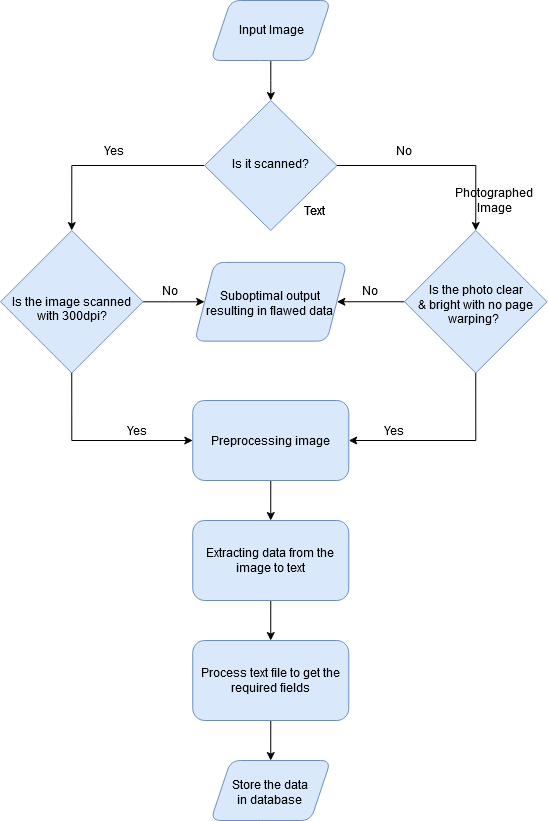

The diagram above was exported from draw.io. Its source (the exported page's mxGraphModel, read from the mxfile embedded in the PNG):
<mxGraphModel dx="868" dy="489" grid="1" gridSize="10" guides="1" tooltips="1" connect="1" arrows="1" fold="1" page="1" pageScale="1" pageWidth="827" pageHeight="1169" math="0" shadow="0">
  <root>
    <mxCell id="WIyWlLk6GJQsqaUBKTNV-0" />
    <mxCell id="WIyWlLk6GJQsqaUBKTNV-1" parent="WIyWlLk6GJQsqaUBKTNV-0" />
    <mxCell id="madsNF5-9-t_qONxIqkp-28" style="edgeStyle=orthogonalEdgeStyle;rounded=0;orthogonalLoop=1;jettySize=auto;html=1;exitX=0.5;exitY=1;exitDx=0;exitDy=0;entryX=1;entryY=0.5;entryDx=0;entryDy=0;" edge="1" parent="WIyWlLk6GJQsqaUBKTNV-1" source="madsNF5-9-t_qONxIqkp-3" target="madsNF5-9-t_qONxIqkp-21">
      <mxGeometry relative="1" as="geometry" />
    </mxCell>
    <mxCell id="madsNF5-9-t_qONxIqkp-36" style="edgeStyle=orthogonalEdgeStyle;rounded=0;orthogonalLoop=1;jettySize=auto;html=1;exitX=0;exitY=0.5;exitDx=0;exitDy=0;entryX=1;entryY=0.5;entryDx=0;entryDy=0;" edge="1" parent="WIyWlLk6GJQsqaUBKTNV-1" source="madsNF5-9-t_qONxIqkp-3" target="madsNF5-9-t_qONxIqkp-35">
      <mxGeometry relative="1" as="geometry" />
    </mxCell>
    <mxCell id="madsNF5-9-t_qONxIqkp-3" value="Is the photo clear&lt;div&gt;&amp;amp; bright with no page warping?&amp;nbsp; &lt;br&gt;&lt;/div&gt;" style="rhombus;whiteSpace=wrap;shadow=0;fontFamily=Helvetica;fontSize=12;align=center;strokeWidth=1;spacing=6;spacingTop=6;verticalAlign=middle;textDirection=ltr;html=1;horizontal=1;fillColor=#dae8fc;strokeColor=#6c8ebf;labelPosition=center;verticalLabelPosition=middle;" vertex="1" parent="WIyWlLk6GJQsqaUBKTNV-1">
      <mxGeometry x="414" y="290" width="142.5" height="142.5" as="geometry" />
    </mxCell>
    <mxCell id="madsNF5-9-t_qONxIqkp-12" style="edgeStyle=orthogonalEdgeStyle;rounded=0;orthogonalLoop=1;jettySize=auto;html=1;entryX=0.5;entryY=0;entryDx=0;entryDy=0;" edge="1" parent="WIyWlLk6GJQsqaUBKTNV-1" source="madsNF5-9-t_qONxIqkp-9" target="madsNF5-9-t_qONxIqkp-10">
      <mxGeometry relative="1" as="geometry" />
    </mxCell>
    <mxCell id="madsNF5-9-t_qONxIqkp-13" style="edgeStyle=orthogonalEdgeStyle;rounded=0;orthogonalLoop=1;jettySize=auto;html=1;exitX=1;exitY=0.5;exitDx=0;exitDy=0;entryX=0.5;entryY=0;entryDx=0;entryDy=0;" edge="1" parent="WIyWlLk6GJQsqaUBKTNV-1" source="madsNF5-9-t_qONxIqkp-9" target="madsNF5-9-t_qONxIqkp-3">
      <mxGeometry relative="1" as="geometry" />
    </mxCell>
    <mxCell id="madsNF5-9-t_qONxIqkp-9" value="&lt;br/&gt;&lt;br/&gt;&lt;p class=&quot;MsoNormal&quot; style=&quot;text-align: center&quot; align=&quot;center&quot;&gt;&lt;span lang=&quot;EN-IN&quot;&gt;Is it scanned?&lt;/span&gt;&lt;/p&gt;&lt;br/&gt;&lt;br/&gt;" style="rhombus;whiteSpace=wrap;html=1;shadow=0;fontFamily=Helvetica;fontSize=12;align=center;strokeWidth=1;spacing=6;spacingTop=-4;fillColor=#dae8fc;strokeColor=#6c8ebf;" vertex="1" parent="WIyWlLk6GJQsqaUBKTNV-1">
      <mxGeometry x="214" y="160" width="132.5" height="130" as="geometry" />
    </mxCell>
    <mxCell id="madsNF5-9-t_qONxIqkp-27" style="edgeStyle=orthogonalEdgeStyle;rounded=0;orthogonalLoop=1;jettySize=auto;html=1;exitX=0.5;exitY=1;exitDx=0;exitDy=0;entryX=0;entryY=0.5;entryDx=0;entryDy=0;" edge="1" parent="WIyWlLk6GJQsqaUBKTNV-1" source="madsNF5-9-t_qONxIqkp-10" target="madsNF5-9-t_qONxIqkp-21">
      <mxGeometry relative="1" as="geometry" />
    </mxCell>
    <mxCell id="madsNF5-9-t_qONxIqkp-37" style="edgeStyle=orthogonalEdgeStyle;rounded=0;orthogonalLoop=1;jettySize=auto;html=1;" edge="1" parent="WIyWlLk6GJQsqaUBKTNV-1" source="madsNF5-9-t_qONxIqkp-10" target="madsNF5-9-t_qONxIqkp-35">
      <mxGeometry relative="1" as="geometry" />
    </mxCell>
    <mxCell id="madsNF5-9-t_qONxIqkp-10" value="&lt;div&gt;&lt;span&gt;&lt;br&gt;&lt;/span&gt;&lt;/div&gt;&lt;div&gt;&lt;span&gt;Is the image scanned&lt;/span&gt;&lt;span&gt; with 300dpi? &lt;/span&gt;&lt;/div&gt;" style="rhombus;whiteSpace=wrap;shadow=0;fontFamily=Helvetica;fontSize=12;align=center;strokeWidth=1;spacing=6;spacingTop=-1;verticalAlign=middle;textDirection=ltr;html=1;horizontal=1;fillColor=#dae8fc;strokeColor=#6c8ebf;labelPosition=center;verticalLabelPosition=middle;" vertex="1" parent="WIyWlLk6GJQsqaUBKTNV-1">
      <mxGeometry x="10" y="290" width="142.5" height="142.5" as="geometry" />
    </mxCell>
    <mxCell id="madsNF5-9-t_qONxIqkp-14" value="Photographed Image" style="text;html=1;strokeColor=none;fillColor=none;align=center;verticalAlign=middle;whiteSpace=wrap;rounded=0;" vertex="1" parent="WIyWlLk6GJQsqaUBKTNV-1">
      <mxGeometry x="484" y="250" width="40" height="20" as="geometry" />
    </mxCell>
    <mxCell id="madsNF5-9-t_qONxIqkp-16" value="No" style="text;html=1;strokeColor=none;fillColor=none;align=center;verticalAlign=middle;whiteSpace=wrap;rounded=0;" vertex="1" parent="WIyWlLk6GJQsqaUBKTNV-1">
      <mxGeometry x="394" y="200" width="40" height="20" as="geometry" />
    </mxCell>
    <mxCell id="madsNF5-9-t_qONxIqkp-17" value="Text" style="text;html=1;strokeColor=none;fillColor=none;align=center;verticalAlign=middle;whiteSpace=wrap;rounded=0;" vertex="1" parent="WIyWlLk6GJQsqaUBKTNV-1">
      <mxGeometry x="304" y="260" width="40" height="20" as="geometry" />
    </mxCell>
    <mxCell id="madsNF5-9-t_qONxIqkp-18" value="Text" style="text;html=1;strokeColor=none;fillColor=none;align=center;verticalAlign=middle;whiteSpace=wrap;rounded=0;" vertex="1" parent="WIyWlLk6GJQsqaUBKTNV-1">
      <mxGeometry x="304" y="260" width="40" height="20" as="geometry" />
    </mxCell>
    <mxCell id="madsNF5-9-t_qONxIqkp-19" value="Yes" style="text;html=1;strokeColor=none;fillColor=none;align=center;verticalAlign=middle;whiteSpace=wrap;rounded=0;" vertex="1" parent="WIyWlLk6GJQsqaUBKTNV-1">
      <mxGeometry x="104" y="200" width="40" height="20" as="geometry" />
    </mxCell>
    <mxCell id="madsNF5-9-t_qONxIqkp-24" value="" style="edgeStyle=orthogonalEdgeStyle;rounded=0;orthogonalLoop=1;jettySize=auto;html=1;" edge="1" parent="WIyWlLk6GJQsqaUBKTNV-1" source="madsNF5-9-t_qONxIqkp-21" target="madsNF5-9-t_qONxIqkp-22">
      <mxGeometry relative="1" as="geometry" />
    </mxCell>
    <mxCell id="madsNF5-9-t_qONxIqkp-21" value="Preprocessing image" style="rounded=1;whiteSpace=wrap;html=1;align=center;fillColor=#dae8fc;strokeColor=#6c8ebf;" vertex="1" parent="WIyWlLk6GJQsqaUBKTNV-1">
      <mxGeometry x="202.25" y="460" width="156" height="80" as="geometry" />
    </mxCell>
    <mxCell id="madsNF5-9-t_qONxIqkp-25" value="" style="edgeStyle=orthogonalEdgeStyle;rounded=0;orthogonalLoop=1;jettySize=auto;html=1;" edge="1" parent="WIyWlLk6GJQsqaUBKTNV-1" source="madsNF5-9-t_qONxIqkp-22" target="madsNF5-9-t_qONxIqkp-23">
      <mxGeometry relative="1" as="geometry" />
    </mxCell>
    <mxCell id="madsNF5-9-t_qONxIqkp-22" value="Extracting data from the image to text" style="rounded=1;whiteSpace=wrap;html=1;align=center;fillColor=#dae8fc;strokeColor=#6c8ebf;spacing=0;" vertex="1" parent="WIyWlLk6GJQsqaUBKTNV-1">
      <mxGeometry x="202.26" y="580" width="156" height="80" as="geometry" />
    </mxCell>
    <mxCell id="madsNF5-9-t_qONxIqkp-30" value="" style="edgeStyle=orthogonalEdgeStyle;rounded=0;orthogonalLoop=1;jettySize=auto;html=1;" edge="1" parent="WIyWlLk6GJQsqaUBKTNV-1" source="madsNF5-9-t_qONxIqkp-23" target="madsNF5-9-t_qONxIqkp-29">
      <mxGeometry relative="1" as="geometry" />
    </mxCell>
    <mxCell id="madsNF5-9-t_qONxIqkp-23" value="Process text file to get the required fields" style="rounded=1;whiteSpace=wrap;html=1;align=center;fillColor=#dae8fc;strokeColor=#6c8ebf;" vertex="1" parent="WIyWlLk6GJQsqaUBKTNV-1">
      <mxGeometry x="202.26" y="700" width="156" height="80" as="geometry" />
    </mxCell>
    <mxCell id="madsNF5-9-t_qONxIqkp-29" value="&lt;div&gt;Store the data&lt;/div&gt;&lt;div&gt;in database&lt;br&gt;&lt;/div&gt;" style="shape=parallelogram;perimeter=parallelogramPerimeter;whiteSpace=wrap;html=1;fixedSize=1;rounded=1;strokeColor=#6c8ebf;fillColor=#dae8fc;spacingTop=3;" vertex="1" parent="WIyWlLk6GJQsqaUBKTNV-1">
      <mxGeometry x="220.25" y="820" width="120" height="60" as="geometry" />
    </mxCell>
    <mxCell id="madsNF5-9-t_qONxIqkp-32" style="edgeStyle=orthogonalEdgeStyle;rounded=0;orthogonalLoop=1;jettySize=auto;html=1;" edge="1" parent="WIyWlLk6GJQsqaUBKTNV-1" source="madsNF5-9-t_qONxIqkp-31" target="madsNF5-9-t_qONxIqkp-9">
      <mxGeometry relative="1" as="geometry" />
    </mxCell>
    <mxCell id="madsNF5-9-t_qONxIqkp-31" value="&#10;Input Image&#10;&#10;" style="shape=parallelogram;perimeter=parallelogramPerimeter;whiteSpace=wrap;html=1;fixedSize=1;rounded=1;strokeColor=#6c8ebf;fillColor=#dae8fc;labelPosition=center;verticalLabelPosition=middle;align=center;verticalAlign=middle;strokeWidth=1;spacingLeft=2;spacingTop=13;" vertex="1" parent="WIyWlLk6GJQsqaUBKTNV-1">
      <mxGeometry x="220.25" y="60" width="120" height="60" as="geometry" />
    </mxCell>
    <mxCell id="madsNF5-9-t_qONxIqkp-33" value="Yes" style="text;html=1;strokeColor=none;fillColor=none;align=center;verticalAlign=middle;whiteSpace=wrap;rounded=0;" vertex="1" parent="WIyWlLk6GJQsqaUBKTNV-1">
      <mxGeometry x="126.5" y="480" width="40" height="20" as="geometry" />
    </mxCell>
    <mxCell id="madsNF5-9-t_qONxIqkp-34" value="Yes" style="text;html=1;strokeColor=none;fillColor=none;align=center;verticalAlign=middle;whiteSpace=wrap;rounded=0;" vertex="1" parent="WIyWlLk6GJQsqaUBKTNV-1">
      <mxGeometry x="384" y="480" width="40" height="20" as="geometry" />
    </mxCell>
    <mxCell id="madsNF5-9-t_qONxIqkp-35" value="&lt;div&gt;Suboptimal output&lt;/div&gt;&lt;div&gt;resulting in flawed data&lt;br&gt;&lt;/div&gt;" style="shape=parallelogram;perimeter=parallelogramPerimeter;whiteSpace=wrap;html=1;fixedSize=1;rounded=1;strokeColor=#6c8ebf;fillColor=#dae8fc;spacingTop=3;" vertex="1" parent="WIyWlLk6GJQsqaUBKTNV-1">
      <mxGeometry x="204.13" y="321.88" width="152.25" height="78.75" as="geometry" />
    </mxCell>
    <mxCell id="madsNF5-9-t_qONxIqkp-38" value="No" style="text;html=1;strokeColor=none;fillColor=none;align=center;verticalAlign=middle;whiteSpace=wrap;rounded=0;" vertex="1" parent="WIyWlLk6GJQsqaUBKTNV-1">
      <mxGeometry x="360" y="340" width="40" height="20" as="geometry" />
    </mxCell>
    <mxCell id="madsNF5-9-t_qONxIqkp-40" value="No" style="text;html=1;strokeColor=none;fillColor=none;align=center;verticalAlign=middle;whiteSpace=wrap;rounded=0;" vertex="1" parent="WIyWlLk6GJQsqaUBKTNV-1">
      <mxGeometry x="159.75" y="340" width="40" height="20" as="geometry" />
    </mxCell>
  </root>
</mxGraphModel>